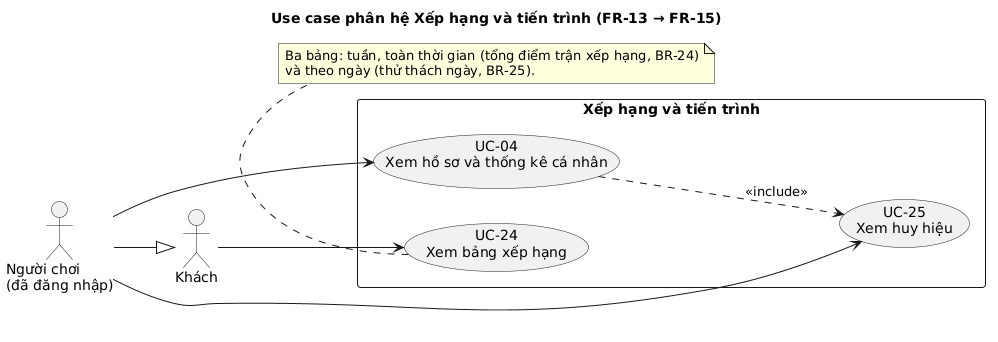

The diagram above was rendered by PlantUML. Its source (embedded in the PNG):
@startuml uc-04-xep-hang
title Use case phân hệ Xếp hạng và tiến trình (FR-13 → FR-15)
left to right direction
skinparam shadowing false
skinparam packageStyle rectangle

actor "Khách" as Khach
actor "Người chơi\n(đã đăng nhập)" as NguoiChoi

NguoiChoi --|> Khach

rectangle "Xếp hạng và tiến trình" {
  usecase "UC-24\nXem bảng xếp hạng" as UC24
  usecase "UC-25\nXem huy hiệu" as UC25
  usecase "UC-04\nXem hồ sơ và thống kê cá nhân" as UC04
}

Khach --> UC24
NguoiChoi --> UC25
NguoiChoi --> UC04

UC04 ..> UC25 : <<include>>

note bottom of UC24
  Ba bảng: tuần, toàn thời gian (tổng điểm trận xếp hạng, BR-24)
  và theo ngày (thử thách ngày, BR-25).
end note
@enduml